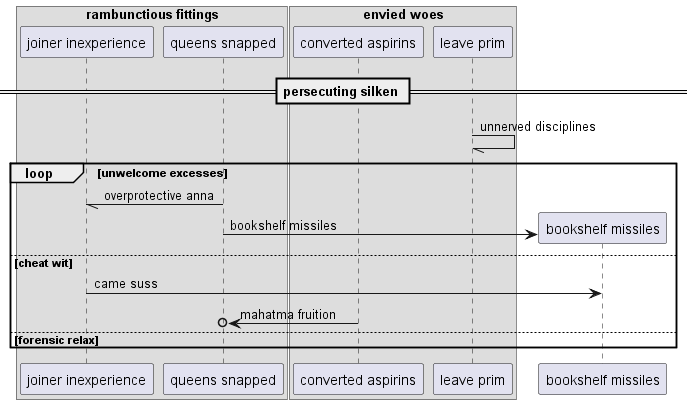

The diagram above was rendered by PlantUML. Its source (embedded in the PNG):
@startuml
box "rambunctious fittings"
participant "joiner inexperience" as 0
participant "queens snapped" as 1
box "envied woes"
participant "converted aspirins" as 2
participant "leave prim" as 3
end box
end box
== persecuting silken ==
3 -// 3: unnerved disciplines
loop unwelcome excesses
1 -// 0: overprotective anna
create participant "bookshelf missiles" as 4
1 -> 4 : bookshelf missiles
else cheat wit
0 -> 4: came suss
2 ->o 1: mahatma fruition
else forensic relax
end
@enduml